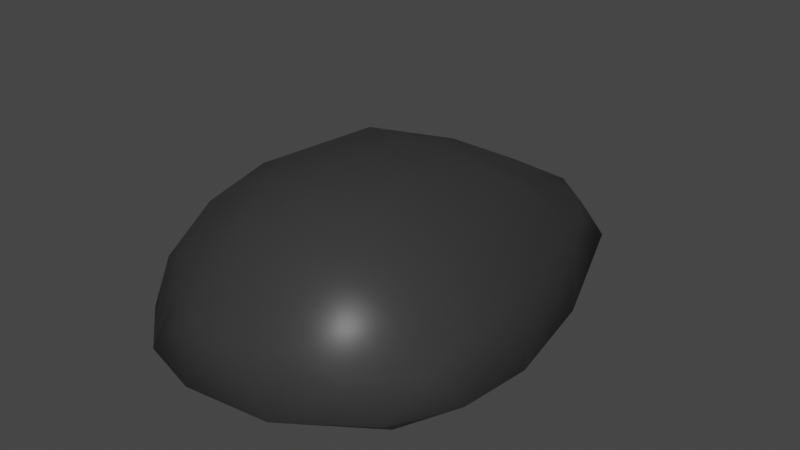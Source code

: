 # Source: Mouse.blend  (saved by Blender 2.92.15; exported with 4.5.12 LTS)
import bpy
from mathutils import Matrix  # noqa: F401  (used for matrix-valued properties, if any)

bpy.ops.wm.read_factory_settings(use_empty=True)
scene = bpy.context.scene
scene.name = 'Scene'

# ---- collections
col_collection = bpy.data.collections.new('Collection'); scene.collection.children.link(col_collection)

# ---- materials (node trees are filled in below, after node groups)
mat_mouse = bpy.data.materials.new('Mouse')
mat_mouse.use_transparent_shadow = False
mat_mouse.diffuse_color = (0.03741, 0.03741, 0.03741, 1.0)
mat_mouse.roughness = 0.3486
mat_mouse.specular_intensity = 0.1541

# ---- material node trees
mat_mouse.use_nodes = True; mat_mouse.node_tree.nodes.clear()
_N = mat_mouse.node_tree.nodes; _L = mat_mouse.node_tree.links
n0 = _N.new('ShaderNodeBsdfPrincipled'); n0.name = 'Principled BSDF'; n0.location = (10, 300)
n0.distribution = 'GGX'
n0.subsurface_method = 'BURLEY'
n0.inputs[0].default_value = (0.03741, 0.03741, 0.03741, 1.0)
n0.inputs[2].default_value = 0.3486
n0.inputs[3].default_value = 1.45
n0.inputs[13].default_value = 0.1541
n0.inputs[27].default_value = (0.0, 0.0, 0.0, 1.0)
n0.inputs[28].default_value = 1.0
n1 = _N.new('ShaderNodeOutputMaterial'); n1.name = 'Material Output'; n1.location = (300, 300)
n2 = _N.new('ShaderNodeNormalMap'); n2.name = 'Normal Map'; n2.location = (-300, -300)
n2.label = 'Normal/Map'
n2.inputs[0].default_value = 0.0
_L.new(n0.outputs[0], n1.inputs[0])
_L.new(n2.outputs[0], n0.inputs[5])
n1.is_active_output = True

# ---- world
world_world = bpy.data.worlds.new('World'); scene.world = world_world
world_world.use_nodes = True; world_world.node_tree.nodes.clear()
_N = world_world.node_tree.nodes; _L = world_world.node_tree.links
n0 = _N.new('ShaderNodeOutputWorld'); n0.name = 'World Output'; n0.location = (300, 300)
n1 = _N.new('ShaderNodeBackground'); n1.name = 'Background'; n1.location = (10, 300)
n1.inputs[0].default_value = (0.05088, 0.05088, 0.05088, 1.0)
_L.new(n1.outputs[0], n0.inputs[0])
n0.is_active_output = True
world_world.color = (0.05088, 0.05088, 0.05088)
world_world.use_sun_shadow = False
world_world.sun_shadow_jitter_overblur = 0.0

# ---- meshes
me_sphere_004 = bpy.data.meshes.new('Sphere.004')
me_sphere_004.from_pydata([(0.0671, 0.1818, 0.4888), (0.1387, 0.7418, 0.2292), (0.1844, 0.4101, 0.3928), (0.1563, 0.8535, 0.09684), (0.2414, 0.6686, 0.2184), (0.2721, 0.6063, 0.0239), (0.324, 0.4946, 0.2421), (0.2752, 0.7462, 0.09494), (0.1875, 0.255, 0.4458), (0.274, 0.3558, 0.3657), (0.4314, 0.3415, 0.09697), (0.4219, 0.1773, 0.2358), (0.4176, 0.05085, 0.02426), (0.3093, 0.008787, 0.3919), (0.4855, 0.04965, 0.0975), (0.4327, -0.0472, 0.2422), (0.4632, -0.148, 0.09691), (0.1539, -0.03769, 0.4738), (0.2129, -0.171, 0.4177), (0.3613, -0.124, 0.3204), (0.3338, -0.2358, 0.02411), (0.296, -0.2455, 0.3175), (0.4068, -0.2116, 0.1883), (0.3706, -0.3148, 0.09691), (0.003937, -0.04583, 0.5022), (0.05644, -0.1818, 0.4631), (0.2964, -0.3485, 0.1914), (0.1217, -0.3018, 0.38), (0.1857, -0.393, 0.2429), (0.08178, -0.3896, 0.02432), (0.04295, -0.4361, 0.236), (0.1765, -0.4571, 0.09687), (-0.0458, -0.304, 0.3936), (-0.05423, -0.4831, 0.09737), (-0.07992, -0.4285, 0.2388), (-0.2098, -0.3446, 0.02413), (-0.1231, -0.1442, 0.4607), (-0.1888, -0.3351, 0.3173), (-0.2225, -0.4376, 0.1038), (-0.2332, -0.195, 0.398), (-0.3616, -0.2612, 0.2263), (-0.3782, -0.3058, 0.09675), (-0.405, -0.09171, 0.02412), (-0.3573, -0.1205, 0.3257), (-0.4643, -0.1428, 0.09628), (-0.146, -0.0355, 0.4768), (-0.2737, -0.00956, 0.4151), (-0.3789, -0.01918, 0.3248), (-0.4532, -0.05293, 0.1946), (-0.4855, 0.04965, 0.0975), (-0.4219, 0.1773, 0.2358), (-0.3705, 0.3247, 0.02423), (-0.274, 0.3558, 0.3657), (-0.4314, 0.3415, 0.09697), (-0.1873, 0.2929, 0.4394), (-0.324, 0.4946, 0.2421), (-0.08882, 0.2177, 0.4809), (-0.2752, 0.7462, 0.09494), (-0.2176, 0.7233, 0.1997), (-0.2175, 0.6894, 0.02423), (-0.1655, 0.6044, 0.2991), (-0.1301, 0.866, 0.09683), (0.0289, 0.369, 0.4403), (-0.04724, 0.7624, 0.2305), (0.07701, 0.7747, 0.02396), (1.162e-07, 0.1175, 0.001904)], [], [(0, 8, 62), (63, 1, 3, 61), (12, 65, 5), (2, 4, 1), (9, 11, 6), (0, 17, 8), (0, 24, 17), (6, 10, 7), (5, 10, 12), (8, 13, 9), (11, 14, 10), (13, 15, 11), (15, 19, 22), (14, 15, 16), (20, 65, 12), (16, 20, 12), (17, 18, 13), (18, 21, 19), (16, 22, 23), (21, 26, 22), (18, 27, 21), (21, 27, 28), (23, 26, 31), (29, 65, 20), (31, 29, 20), (25, 27, 18), (32, 34, 30), (28, 27, 30), (25, 32, 27), (31, 30, 33), (29, 33, 35), (24, 36, 25), (35, 65, 29), (42, 65, 35), (36, 39, 32), (37, 39, 40), (37, 40, 38), (38, 40, 41), (35, 41, 42), (41, 40, 44), (45, 46, 39), (46, 47, 43), (48, 49, 44), (57, 59, 51), (51, 65, 42), (42, 49, 51), (45, 56, 54), (45, 24, 56), (49, 50, 53), (50, 52, 55), (59, 65, 51), (53, 55, 57), (64, 65, 59), (52, 54, 60), (57, 58, 61), (5, 65, 64), (54, 56, 62), (61, 64, 59), (56, 24, 0), (62, 2, 1), (1, 63, 62), (7, 5, 64, 3), (7, 3, 1, 4), (64, 61, 3), (62, 8, 2), (6, 4, 2, 9), (48, 40, 43, 47), (4, 6, 7), (2, 8, 9), (6, 11, 10), (8, 17, 13), (9, 13, 11), (10, 14, 12), (11, 15, 14), (15, 13, 19), (14, 16, 12), (16, 15, 22), (13, 18, 19), (19, 21, 22), (16, 23, 20), (17, 24, 25), (23, 22, 26), (18, 17, 25), (21, 28, 26), (31, 33, 29), (23, 31, 20), (31, 26, 28), (28, 30, 31), (27, 32, 30), (36, 24, 45), (33, 30, 34), (25, 36, 32), (34, 32, 37), (34, 37, 38), (33, 34, 38), (35, 33, 38), (32, 39, 37), (35, 38, 41), (54, 52, 47, 46), (36, 45, 39), (40, 39, 43), (42, 41, 44), (60, 58, 55, 52), (44, 40, 48), (39, 46, 43), (5, 7, 10), (42, 44, 49), (49, 48, 50), (48, 47, 50), (50, 47, 52), (51, 49, 53), (46, 45, 54), (53, 50, 55), (53, 57, 51), (62, 63, 60, 54), (57, 55, 58), (57, 61, 59), (58, 60, 63), (61, 58, 63), (0, 62, 56)])
me_sphere_004.polygons.foreach_set('use_smooth', [True] * 120)
_uv = me_sphere_004.uv_layers.new(name='UVMap')
_uv.uv.foreach_set('vector', [0.6437, 0.9583, 0.5984, 0.8475, 0.7255, 0.8452, 0.7679, 0.6503, 0.6971, 0.6477, 0.6984, 0.5625, 0.7923, 0.5625, 0.5067, 0.5156, 0.5156, 0.5012, 0.6227, 0.5156, 0.6459, 0.7893, 0.6562, 0.6416, 0.6971, 0.6477, 0.6018, 0.75, 0.5445, 0.6561, 0.6158, 0.6553, 0.6437, 0.9583, 0.4575, 0.9066, 0.5984, 0.8475, 0.6437, 0.9583, 0.4844, 1.0, 0.4575, 0.9066, 0.6158, 0.6553, 0.5768, 0.5625, 0.6552, 0.5625, 0.6227, 0.5156, 0.5768, 0.5625, 0.5067, 0.5156, 0.5984, 0.8475, 0.4977, 0.7862, 0.6018, 0.75, 0.5445, 0.6561, 0.5109, 0.5625, 0.5768, 0.5625, 0.4977, 0.7862, 0.4818, 0.6565, 0.5445, 0.6561, 0.4818, 0.6565, 0.4475, 0.722, 0.4237, 0.625, 0.5109, 0.5625, 0.4818, 0.6565, 0.4508, 0.5625, 0.416, 0.5156, 0.5156, 0.5012, 0.5067, 0.5156, 0.4508, 0.5625, 0.416, 0.5156, 0.5067, 0.5156, 0.4575, 0.9066, 0.3923, 0.8125, 0.4977, 0.7862, 0.3923, 0.8125, 0.3906, 0.7184, 0.4475, 0.722, 0.4508, 0.5625, 0.4237, 0.625, 0.3879, 0.5625, 0.3906, 0.7184, 0.3622, 0.625, 0.4237, 0.625, 0.3923, 0.8125, 0.3076, 0.7738, 0.3906, 0.7184, 0.3906, 0.7184, 0.3076, 0.7738, 0.32, 0.6615, 0.3879, 0.5625, 0.3622, 0.625, 0.3087, 0.5625, 0.3205, 0.5156, 0.5156, 0.5012, 0.416, 0.5156, 0.3087, 0.5625, 0.3205, 0.5156, 0.416, 0.5156, 0.2979, 0.875, 0.3076, 0.7738, 0.3923, 0.8125, 0.2245, 0.7864, 0.2187, 0.6587, 0.2655, 0.6556, 0.32, 0.6615, 0.3076, 0.7738, 0.2655, 0.6556, 0.2979, 0.875, 0.2245, 0.7864, 0.3076, 0.7738, 0.3087, 0.5625, 0.2655, 0.6556, 0.2322, 0.5625, 0.3205, 0.5156, 0.2322, 0.5625, 0.2249, 0.5156, 0.1689, 0.9798, 0.1376, 0.875, 0.2979, 0.875, 0.2249, 0.5156, 0.5156, 0.5012, 0.3205, 0.5156, 0.3498, 0.5103, 0.5156, 0.5012, 0.2249, 0.5156, 0.1376, 0.875, 0.109, 0.7912, 0.2245, 0.7864, 0.1708, 0.718, 0.109, 0.7912, 0.1007, 0.6477, 0.1708, 0.718, 0.1007, 0.6477, 0.171, 0.5669, 0.171, 0.5669, 0.1007, 0.6477, 0.1082, 0.5625, 0.2249, 0.5156, 0.1082, 0.5625, 0.3498, 0.5103, 0.1082, 0.5625, 0.1007, 0.6477, 0.04749, 0.5625, 0.3027, 0.9133, 0.5392, 0.8125, 0.109, 0.7912, 0.5392, 0.8125, 0.6829, 0.7151, 0.05278, 0.7274, 0.4027, 0.625, 1.0, 0.5625, 0.04749, 0.5625, 0.8448, 0.5625, 0.78, 0.5156, 0.8535, 0.5156, 0.8535, 0.5156, 0.5156, 0.5012, 0.0, 0.5, 0.3498, 0.5103, 0.3365, 0.5625, 0.8535, 0.5156, 0.2406, 0.9073, 0.8575, 0.9249, 0.8894, 0.8295, 0.2406, 0.9073, 0.8906, 1.0, 0.8575, 0.9249, 0.3365, 0.5625, 0.9555, 0.6561, 0.9232, 0.5625, 0.9555, 0.6561, 0.8982, 0.75, 0.8842, 0.6553, 0.78, 0.5156, 0.5156, 0.5012, 0.8535, 0.5156, 0.9232, 0.5625, 0.8842, 0.6553, 0.8448, 0.5625, 0.6872, 0.5156, 0.5156, 0.5012, 0.78, 0.5156, 0.8982, 0.75, 0.8894, 0.8295, 0.8185, 0.707, 0.8448, 0.5625, 0.8277, 0.6331, 0.7923, 0.5625, 0.6227, 0.5156, 0.5156, 0.5012, 0.6872, 0.5156, 0.8894, 0.8295, 0.8575, 0.9249, 0.7255, 0.8452, 0.7923, 0.5625, 0.6872, 0.5156, 0.78, 0.5156, 0.8575, 0.9249, 0.7031, 1.0, 0.6437, 0.9583, 0.7255, 0.8452, 0.6459, 0.7893, 0.6971, 0.6477, 0.6971, 0.6477, 0.7679, 0.6503, 0.7255, 0.8452, 0.6552, 0.5625, 0.6227, 0.5156, 0.6872, 0.5156, 0.6984, 0.5625, 0.6552, 0.5625, 0.6984, 0.5625, 0.6971, 0.6477, 0.6562, 0.6416, 0.6872, 0.5156, 0.7923, 0.5625, 0.6984, 0.5625, 0.7255, 0.8452, 0.5984, 0.8475, 0.6459, 0.7893, 0.6158, 0.6553, 0.6562, 0.6416, 0.6459, 0.7893, 0.6018, 0.75, 0.4027, 0.625, 0.1007, 0.6477, 0.05278, 0.7274, 0.6829, 0.7151, 0.6562, 0.6416, 0.6158, 0.6553, 0.6552, 0.5625, 0.6459, 0.7893, 0.5984, 0.8475, 0.6018, 0.75, 0.6158, 0.6553, 0.5445, 0.6561, 0.5768, 0.5625, 0.5984, 0.8475, 0.4575, 0.9066, 0.4977, 0.7862, 0.6018, 0.75, 0.4977, 0.7862, 0.5445, 0.6561, 0.5768, 0.5625, 0.5109, 0.5625, 0.5067, 0.5156, 0.5445, 0.6561, 0.4818, 0.6565, 0.5109, 0.5625, 0.4818, 0.6565, 0.4977, 0.7862, 0.4475, 0.722, 0.5109, 0.5625, 0.4508, 0.5625, 0.5067, 0.5156, 0.4508, 0.5625, 0.4818, 0.6565, 0.4237, 0.625, 0.4977, 0.7862, 0.3923, 0.8125, 0.4475, 0.722, 0.4475, 0.722, 0.3906, 0.7184, 0.4237, 0.625, 0.4508, 0.5625, 0.3879, 0.5625, 0.416, 0.5156, 0.4575, 0.9066, 0.1689, 0.9798, 0.2979, 0.875, 0.3879, 0.5625, 0.4237, 0.625, 0.3622, 0.625, 0.3923, 0.8125, 0.4575, 0.9066, 0.2979, 0.875, 0.3906, 0.7184, 0.32, 0.6615, 0.3622, 0.625, 0.3087, 0.5625, 0.2322, 0.5625, 0.3205, 0.5156, 0.3879, 0.5625, 0.3087, 0.5625, 0.416, 0.5156, 0.3087, 0.5625, 0.3622, 0.625, 0.32, 0.6615, 0.32, 0.6615, 0.2655, 0.6556, 0.3087, 0.5625, 0.3076, 0.7738, 0.2245, 0.7864, 0.2655, 0.6556, 0.1376, 0.875, 0.1689, 0.9798, 0.3027, 0.9133, 0.2322, 0.5625, 0.2655, 0.6556, 0.2187, 0.6587, 0.2979, 0.875, 0.1376, 0.875, 0.2245, 0.7864, 0.2187, 0.6587, 0.2245, 0.7864, 0.1708, 0.718, 0.2187, 0.6587, 0.1708, 0.718, 0.171, 0.5669, 0.2322, 0.5625, 0.2187, 0.6587, 0.171, 0.5669, 0.2249, 0.5156, 0.2322, 0.5625, 0.171, 0.5669, 0.2245, 0.7864, 0.109, 0.7912, 0.1708, 0.718, 0.2249, 0.5156, 0.171, 0.5669, 0.1082, 0.5625, 0.8894, 0.8295, 0.8982, 0.75, 0.1373, 0.7151, 0.2843, 0.8125, 0.1376, 0.875, 0.3027, 0.9133, 0.109, 0.7912, 0.1007, 0.6477, 0.109, 0.7912, 0.05278, 0.7274, 0.3498, 0.5103, 0.1082, 0.5625, 0.04749, 0.5625, 0.8185, 0.707, 0.8277, 0.6331, 0.8842, 0.6553, 0.8982, 0.75, 0.04749, 0.5625, 0.1007, 0.6477, 0.4027, 0.625, 0.109, 0.7912, 0.5392, 0.8125, 0.05278, 0.7274, 0.6227, 0.5156, 0.6552, 0.5625, 0.5768, 0.5625, 0.3498, 0.5103, 0.04749, 0.5625, 1.0, 0.5625, 0.3365, 0.5625, 3.974e-08, 0.625, 0.9555, 0.6561, 3.974e-08, 0.625, 0.1373, 0.7151, 0.9555, 0.6561, 0.9555, 0.6561, 0.1373, 0.7151, 0.8982, 0.75, 0.8535, 0.5156, 0.3365, 0.5625, 0.9232, 0.5625, 0.2843, 0.8125, 0.2406, 0.9073, 0.8894, 0.8295, 0.9232, 0.5625, 0.9555, 0.6561, 0.8842, 0.6553, 0.9232, 0.5625, 0.8448, 0.5625, 0.8535, 0.5156, 0.7255, 0.8452, 0.7679, 0.6503, 0.8185, 0.707, 0.8894, 0.8295, 0.8448, 0.5625, 0.8842, 0.6553, 0.8277, 0.6331, 0.8448, 0.5625, 0.7923, 0.5625, 0.78, 0.5156, 0.8277, 0.6331, 0.8185, 0.707, 0.7679, 0.6503, 0.7923, 0.5625, 0.8277, 0.6331, 0.7679, 0.6503, 0.6437, 0.9583, 0.7255, 0.8452, 0.8575, 0.9249])
me_sphere_004.materials.append(mat_mouse)
me_sphere_004.use_remesh_fix_poles = True
me_sphere_004.use_remesh_preserve_attributes = False
me_sphere_004.use_mirror_vertex_groups = False
me_sphere_004.update()
me_sphere_004.normals_split_custom_set([tuple(v) for v in zip(*[iter([0.1306, 0.134, 0.9823, 0.386, 0.1874, 0.9033, 0.03299, 0.3757, 0.9261, -0.07445, 0.6377, 0.7667, 0.2688, 0.6194, 0.7376, 0.3809, 0.9159, -0.127, -0.2886, 0.9469, -0.1417, 0.4501, 0.008562, -0.8929, 2.516e-05, -0.002443, -1.0, 0.4181, 0.208, -0.8843, 0.3404, 0.3913, 0.855, 0.5887, 0.4905, 0.6425, 0.2688, 0.6194, 0.7376, 0.6293, 0.2641, 0.7309, 0.8638, 0.15, 0.481, 0.7665, 0.3572, 0.5338, 0.1306, 0.134, 0.9823, 0.3348, -0.09357, 0.9376, 0.386, 0.1874, 0.9033, 0.1306, 0.134, 0.9823, 0.005383, -0.1116, 0.9937, 0.3348, -0.09357, 0.9376, 0.7665, 0.3572, 0.5338, 0.9353, 0.2622, -0.2378, 0.7549, 0.6303, -0.1812, 0.4181, 0.208, -0.8843, 0.9353, 0.2622, -0.2378, 0.4501, 0.008562, -0.8929, 0.386, 0.1874, 0.9033, 0.6311, -0.0157, 0.7755, 0.6293, 0.2641, 0.7309, 0.8638, 0.15, 0.481, 0.9792, 0.03473, -0.1998, 0.9353, 0.2622, -0.2378, 0.6311, -0.0157, 0.7755, 0.8751, -0.09132, 0.4753, 0.8638, 0.15, 0.481, 0.8751, -0.09132, 0.4753, 0.7229, -0.2467, 0.6454, 0.8178, -0.4325, 0.3797, 0.9792, 0.03473, -0.1998, 0.8751, -0.09132, 0.4753, 0.9216, -0.2818, -0.2668, 0.3401, -0.2532, -0.9057, 2.516e-05, -0.002443, -1.0, 0.4501, 0.008562, -0.8929, 0.9216, -0.2818, -0.2668, 0.3401, -0.2532, -0.9057, 0.4501, 0.008562, -0.8929, 0.3348, -0.09357, 0.9376, 0.4392, -0.3333, 0.8343, 0.6311, -0.0157, 0.7755, 0.4392, -0.3333, 0.8343, 0.5917, -0.5097, 0.6246, 0.7229, -0.2467, 0.6454, 0.9216, -0.2818, -0.2668, 0.8178, -0.4325, 0.3797, 0.7198, -0.6445, -0.2579, 0.5917, -0.5097, 0.6246, 0.6043, -0.7054, 0.3705, 0.8178, -0.4325, 0.3797, 0.4392, -0.3333, 0.8343, 0.2444, -0.6234, 0.7428, 0.5917, -0.5097, 0.6246, 0.5917, -0.5097, 0.6246, 0.2444, -0.6234, 0.7428, 0.3722, -0.7835, 0.4975, 0.7198, -0.6445, -0.2579, 0.6043, -0.7054, 0.3705, 0.3526, -0.8933, -0.2786, 0.07423, -0.3865, -0.9193, 2.516e-05, -0.002443, -1.0, 0.3401, -0.2532, -0.9057, 0.3526, -0.8933, -0.2786, 0.07423, -0.3865, -0.9193, 0.3401, -0.2532, -0.9057, 0.1063, -0.3746, 0.9211, 0.2444, -0.6234, 0.7428, 0.4392, -0.3333, 0.8343, -0.09598, -0.6191, 0.7794, -0.1749, -0.8561, 0.4862, 0.08943, -0.8762, 0.4736, 0.3722, -0.7835, 0.4975, 0.2444, -0.6234, 0.7428, 0.08943, -0.8762, 0.4736, 0.1063, -0.3746, 0.9211, -0.09598, -0.6191, 0.7794, 0.2444, -0.6234, 0.7428, 0.3526, -0.8933, -0.2786, 0.08943, -0.8762, 0.4736, -0.0937, -0.9512, -0.2939, 0.07423, -0.3865, -0.9193, -0.0937, -0.9512, -0.2939, -0.2124, -0.3528, -0.9113, 0.005383, -0.1116, 0.9937, -0.2404, -0.3201, 0.9164, 0.1063, -0.3746, 0.9211, -0.2124, -0.3528, -0.9113, 2.516e-05, -0.002443, -1.0, 0.07423, -0.3865, -0.9193, -0.4303, -0.1084, -0.8961, 2.516e-05, -0.002443, -1.0, -0.2124, -0.3528, -0.9113, -0.2404, -0.3201, 0.9164, -0.4713, -0.3974, 0.7874, -0.09598, -0.6191, 0.7794, -0.3952, -0.6814, 0.616, -0.4713, -0.3974, 0.7874, -0.7195, -0.5234, 0.4566, -0.3952, -0.6814, 0.616, -0.7195, -0.5234, 0.4566, -0.4525, -0.8712, -0.1906, -0.4525, -0.8712, -0.1906, -0.7195, -0.5234, 0.4566, -0.7394, -0.6084, -0.2883, -0.2124, -0.3528, -0.9113, -0.7394, -0.6084, -0.2883, -0.4303, -0.1084, -0.8961, -0.7394, -0.6084, -0.2883, -0.7195, -0.5234, 0.4566, -0.9255, -0.3081, -0.2202, -0.3169, -0.07989, 0.9451, -0.5485, -0.0371, 0.8353, -0.4713, -0.3974, 0.7874, -0.5485, -0.0371, 0.8353, -0.7648, -0.0499, 0.6423, -0.7201, -0.2719, 0.6384, -0.9123, -0.1299, 0.3884, -0.9669, 0.0507, -0.2502, -0.9255, -0.3081, -0.2202, -0.7812, 0.6009, -0.1693, -0.3134, 0.2634, -0.9123, -0.4405, 0.1197, -0.8898, -0.4405, 0.1197, -0.8898, 2.516e-05, -0.002443, -1.0, -0.4303, -0.1084, -0.8961, -0.4303, -0.1084, -0.8961, -0.9669, 0.0507, -0.2502, -0.4405, 0.1197, -0.8898, -0.3169, -0.07989, 0.9451, -0.1625, 0.1676, 0.9724, -0.378, 0.2508, 0.8912, -0.3169, -0.07989, 0.9451, 0.005383, -0.1116, 0.9937, -0.1625, 0.1676, 0.9724, -0.9669, 0.0507, -0.2502, -0.8665, 0.1553, 0.4744, -0.9457, 0.2705, -0.1803, -0.8665, 0.1553, 0.4744, -0.6166, 0.2756, 0.7374, -0.7633, 0.3617, 0.5352, -0.3134, 0.2634, -0.9123, 2.516e-05, -0.002443, -1.0, -0.4405, 0.1197, -0.8898, -0.9457, 0.2705, -0.1803, -0.7633, 0.3617, 0.5352, -0.7812, 0.6009, -0.1693, 0.0879, 0.3706, -0.9246, 2.516e-05, -0.002443, -1.0, -0.3134, 0.2634, -0.9123, -0.6166, 0.2756, 0.7374, -0.378, 0.2508, 0.8912, -0.3263, 0.4513, 0.8306, -0.7812, 0.6009, -0.1693, -0.5166, 0.5632, 0.645, -0.2886, 0.9469, -0.1417, 0.4181, 0.208, -0.8843, 2.516e-05, -0.002443, -1.0, 0.0879, 0.3706, -0.9246, -0.378, 0.2508, 0.8912, -0.1625, 0.1676, 0.9724, 0.03299, 0.3757, 0.9261, -0.2886, 0.9469, -0.1417, 0.0879, 0.3706, -0.9246, -0.3134, 0.2634, -0.9123, -0.1625, 0.1676, 0.9724, 0.005383, -0.1116, 0.9937, 0.1306, 0.134, 0.9823, 0.03299, 0.3757, 0.9261, 0.3404, 0.3913, 0.855, 0.2688, 0.6194, 0.7376, 0.2688, 0.6194, 0.7376, -0.07445, 0.6377, 0.7667, 0.03299, 0.3757, 0.9261, 0.7549, 0.6303, -0.1812, 0.4181, 0.208, -0.8843, 0.0879, 0.3706, -0.9246, 0.3809, 0.9159, -0.127, 0.7549, 0.6303, -0.1812, 0.3809, 0.9159, -0.127, 0.2688, 0.6194, 0.7376, 0.5887, 0.4905, 0.6425, 0.0879, 0.3706, -0.9246, -0.2886, 0.9469, -0.1417, 0.3809, 0.9159, -0.127, 0.03299, 0.3757, 0.9261, 0.386, 0.1874, 0.9033, 0.3404, 0.3913, 0.855, 0.7665, 0.3572, 0.5338, 0.5887, 0.4905, 0.6425, 0.3404, 0.3913, 0.855, 0.6293, 0.2641, 0.7309, -0.9123, -0.1299, 0.3884, -0.7195, -0.5234, 0.4566, -0.7201, -0.2719, 0.6384, -0.7648, -0.0499, 0.6423, 0.5887, 0.4905, 0.6425, 0.7665, 0.3572, 0.5338, 0.7549, 0.6303, -0.1812, 0.3404, 0.3913, 0.855, 0.386, 0.1874, 0.9033, 0.6293, 0.2641, 0.7309, 0.7665, 0.3572, 0.5338, 0.8638, 0.15, 0.481, 0.9353, 0.2622, -0.2378, 0.386, 0.1874, 0.9033, 0.3348, -0.09357, 0.9376, 0.6311, -0.0157, 0.7755, 0.6293, 0.2641, 0.7309, 0.6311, -0.0157, 0.7755, 0.8638, 0.15, 0.481, 0.9353, 0.2622, -0.2378, 0.9792, 0.03473, -0.1998, 0.4501, 0.008562, -0.8929, 0.8638, 0.15, 0.481, 0.8751, -0.09132, 0.4753, 0.9792, 0.03473, -0.1998, 0.8751, -0.09132, 0.4753, 0.6311, -0.0157, 0.7755, 0.7229, -0.2467, 0.6454, 0.9792, 0.03473, -0.1998, 0.9216, -0.2818, -0.2668, 0.4501, 0.008562, -0.8929, 0.9216, -0.2818, -0.2668, 0.8751, -0.09132, 0.4753, 0.8178, -0.4325, 0.3797, 0.6311, -0.0157, 0.7755, 0.4392, -0.3333, 0.8343, 0.7229, -0.2467, 0.6454, 0.7229, -0.2467, 0.6454, 0.5917, -0.5097, 0.6246, 0.8178, -0.4325, 0.3797, 0.9216, -0.2818, -0.2668, 0.7198, -0.6445, -0.2579, 0.3401, -0.2532, -0.9057, 0.3348, -0.09357, 0.9376, 0.005383, -0.1116, 0.9937, 0.1063, -0.3746, 0.9211, 0.7198, -0.6445, -0.2579, 0.8178, -0.4325, 0.3797, 0.6043, -0.7054, 0.3705, 0.4392, -0.3333, 0.8343, 0.3348, -0.09357, 0.9376, 0.1063, -0.3746, 0.9211, 0.5917, -0.5097, 0.6246, 0.3722, -0.7835, 0.4975, 0.6043, -0.7054, 0.3705, 0.3526, -0.8933, -0.2786, -0.0937, -0.9512, -0.2939, 0.07423, -0.3865, -0.9193, 0.7198, -0.6445, -0.2579, 0.3526, -0.8933, -0.2786, 0.3401, -0.2532, -0.9057, 0.3526, -0.8933, -0.2786, 0.6043, -0.7054, 0.3705, 0.3722, -0.7835, 0.4975, 0.3722, -0.7835, 0.4975, 0.08943, -0.8762, 0.4736, 0.3526, -0.8933, -0.2786, 0.2444, -0.6234, 0.7428, -0.09598, -0.6191, 0.7794, 0.08943, -0.8762, 0.4736, -0.2404, -0.3201, 0.9164, 0.005383, -0.1116, 0.9937, -0.3169, -0.07989, 0.9451, -0.0937, -0.9512, -0.2939, 0.08943, -0.8762, 0.4736, -0.1749, -0.8561, 0.4862, 0.1063, -0.3746, 0.9211, -0.2404, -0.3201, 0.9164, -0.09598, -0.6191, 0.7794, -0.1749, -0.8561, 0.4862, -0.09598, -0.6191, 0.7794, -0.3952, -0.6814, 0.616, -0.1749, -0.8561, 0.4862, -0.3952, -0.6814, 0.616, -0.4525, -0.8712, -0.1906, -0.0937, -0.9512, -0.2939, -0.1749, -0.8561, 0.4862, -0.4525, -0.8712, -0.1906, -0.2124, -0.3528, -0.9113, -0.0937, -0.9512, -0.2939, -0.4525, -0.8712, -0.1906, -0.09598, -0.6191, 0.7794, -0.4713, -0.3974, 0.7874, -0.3952, -0.6814, 0.616, -0.2124, -0.3528, -0.9113, -0.4525, -0.8712, -0.1906, -0.7394, -0.6084, -0.2883, -0.378, 0.2508, 0.8912, -0.6166, 0.2756, 0.7374, -0.7648, -0.0499, 0.6423, -0.5485, -0.0371, 0.8353, -0.2404, -0.3201, 0.9164, -0.3169, -0.07989, 0.9451, -0.4713, -0.3974, 0.7874, -0.7195, -0.5234, 0.4566, -0.4713, -0.3974, 0.7874, -0.7201, -0.2719, 0.6384, -0.4303, -0.1084, -0.8961, -0.7394, -0.6084, -0.2883, -0.9255, -0.3081, -0.2202, -0.3263, 0.4513, 0.8306, -0.5166, 0.5632, 0.645, -0.7633, 0.3617, 0.5352, -0.6166, 0.2756, 0.7374, -0.9255, -0.3081, -0.2202, -0.7195, -0.5234, 0.4566, -0.9123, -0.1299, 0.3884, -0.4713, -0.3974, 0.7874, -0.5485, -0.0371, 0.8353, -0.7201, -0.2719, 0.6384, 0.4181, 0.208, -0.8843, 0.7549, 0.6303, -0.1812, 0.9353, 0.2622, -0.2378, -0.4303, -0.1084, -0.8961, -0.9255, -0.3081, -0.2202, -0.9669, 0.0507, -0.2502, -0.9669, 0.0507, -0.2502, -0.9123, -0.1299, 0.3884, -0.8665, 0.1553, 0.4744, -0.9123, -0.1299, 0.3884, -0.7648, -0.0499, 0.6423, -0.8665, 0.1553, 0.4744, -0.8665, 0.1553, 0.4744, -0.7648, -0.0499, 0.6423, -0.6166, 0.2756, 0.7374, -0.4405, 0.1197, -0.8898, -0.9669, 0.0507, -0.2502, -0.9457, 0.2705, -0.1803, -0.5485, -0.0371, 0.8353, -0.3169, -0.07989, 0.9451, -0.378, 0.2508, 0.8912, -0.9457, 0.2705, -0.1803, -0.8665, 0.1553, 0.4744, -0.7633, 0.3617, 0.5352, -0.9457, 0.2705, -0.1803, -0.7812, 0.6009, -0.1693, -0.4405, 0.1197, -0.8898, 0.03299, 0.3757, 0.9261, -0.07445, 0.6377, 0.7667, -0.3263, 0.4513, 0.8306, -0.378, 0.2508, 0.8912, -0.7812, 0.6009, -0.1693, -0.7633, 0.3617, 0.5352, -0.5166, 0.5632, 0.645, -0.7812, 0.6009, -0.1693, -0.2886, 0.9469, -0.1417, -0.3134, 0.2634, -0.9123, -0.5166, 0.5632, 0.645, -0.3263, 0.4513, 0.8306, -0.07445, 0.6377, 0.7667, -0.2886, 0.9469, -0.1417, -0.5166, 0.5632, 0.645, -0.07445, 0.6377, 0.7667, 0.1306, 0.134, 0.9823, 0.03299, 0.3757, 0.9261, -0.1625, 0.1676, 0.9724])] * 3)])

# ---- objects
ob_base_desk_024_mouse_dupli_3 = bpy.data.objects.new('Base Desk.024|Mouse|Dupli|3', me_sphere_004)

# ---- transforms, parenting, visibility, modifiers, constraints
ob_base_desk_024_mouse_dupli_3.location = (0.0, 0.0, 0.0)
ob_base_desk_024_mouse_dupli_3.color = (0.8, 0.8, 0.8, 1.0)
ob_base_desk_024_mouse_dupli_3.lineart.crease_threshold = 0.0

# ---- collection membership
col_collection.objects.link(ob_base_desk_024_mouse_dupli_3)

# ---- scene / render settings (as saved in the file)
scene.frame_start = 1; scene.frame_end = 250; scene.frame_set(1)
scene.render.engine = 'BLENDER_EEVEE_NEXT'
scene.cycles.use_denoising = False
scene.cycles.samples = 128
scene.cycles.sampling_pattern = 'TABULATED_SOBOL'
scene.cycles.use_adaptive_sampling = False
scene.cycles.use_light_tree = False
scene.view_settings.view_transform = 'Filmic'
bpy.context.view_layer.update()

# ---- added for rendering (the .blend has no active camera and no usable light): camera, sun
cam_auto = bpy.data.cameras.new('AutoCamera')
cam_auto.lens = 50.0
cam_auto.sensor_width = 36.0
cam_auto.clip_end = 1000.0
ob_auto_camera = bpy.data.objects.new('AutoCamera', cam_auto)
scene.collection.objects.link(ob_auto_camera)
ob_auto_camera.location = (1.60599, -1.73575, 1.53684)
ob_auto_camera.rotation_euler = (1.09748, -7.21219e-08, 0.694738)
scene.camera = ob_auto_camera
light_auto_sun = bpy.data.lights.new('AutoSun', 'SUN')
light_auto_sun.energy = 3.0
light_auto_sun.angle = 0.0523599
ob_auto_sun = bpy.data.objects.new('AutoSun', light_auto_sun)
scene.collection.objects.link(ob_auto_sun)
ob_auto_sun.rotation_euler = (0.872665, 0.174533, 0.523599)
bpy.context.view_layer.update()
